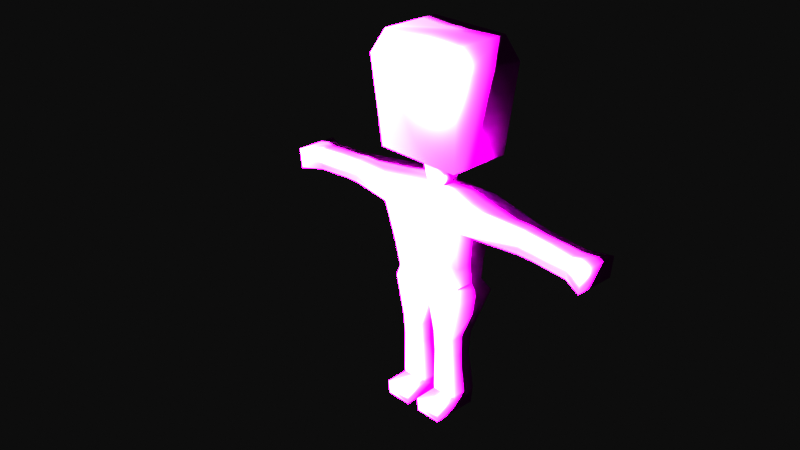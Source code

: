 # Source: guy.blend  (saved by Blender 2.83.1; exported with 4.5.12 LTS)
import bpy
from mathutils import Matrix  # noqa: F401  (used for matrix-valued properties, if any)

bpy.ops.wm.read_factory_settings(use_empty=True)
scene = bpy.context.scene
scene.name = 'Guy'

# ---- collections
col_collection = bpy.data.collections.new('Collection'); scene.collection.children.link(col_collection)
col_guy = bpy.data.collections.new('Guy'); scene.collection.children.link(col_guy)

# ---- images (referenced by path relative to the original .blend; pixels are not part of the script)
import os
ASSET_DIR = os.environ.get("B2B_ASSET_DIR", "")  # directory of the original .blend (textures are referenced by path, not embedded)
HERE = os.path.dirname(os.path.abspath(__file__))  # packed textures are extracted next to this script under _unpacked/

def load_image(name, relpath, width, height, colorspace="sRGB"):
    """Load a texture the original file referenced (path relative to the .blend, or extracted next to this script)."""
    p = next((c for c in (os.path.join(HERE, relpath), os.path.join(ASSET_DIR, relpath)) if relpath and os.path.exists(c)), "")
    if p:
        img = bpy.data.images.load(p, check_existing=True)
        img.name = name
    else:  # same state as the original file: an image datablock whose file is absent (Cycles renders it pink)
        img = bpy.data.images.new(name, width, height)
        img.source = "FILE"
        img.filepath = "//" + (relpath or name)
    img.colorspace_settings.name = colorspace
    return img
img_guy_diffuse = load_image('guy_diffuse', 'guy_diffuse.png', 1024, 1024, 'sRGB')
img_guy_normal = load_image('guy_normal', '', 1024, 1024, 'sRGB')

# ---- materials (node trees are filled in below, after node groups)
mat_material_001 = bpy.data.materials.new('Material.001')

# ---- material node trees
mat_material_001.use_nodes = True; mat_material_001.node_tree.nodes.clear()
_N = mat_material_001.node_tree.nodes; _L = mat_material_001.node_tree.links
n0 = _N.new('ShaderNodeOutputMaterial'); n0.name = 'Material Output'; n0.location = (300, 300)
n1 = _N.new('ShaderNodeBsdfPrincipled'); n1.name = 'Principled BSDF'; n1.location = (10, 300)
n1.distribution = 'GGX'
n1.subsurface_method = 'BURLEY'
n1.inputs[3].default_value = 1.45
n1.inputs[27].default_value = (0.0, 0.0, 0.0, 1.0)
n1.inputs[28].default_value = 1.0
n2 = _N.new('ShaderNodeTexImage'); n2.name = 'Image Texture'; n2.location = (-280, 280)
n2.image = img_guy_diffuse
n3 = _N.new('ShaderNodeTexImage'); n3.name = 'Image Texture.001'; n3.location = (-661, 150)
n3.image = img_guy_normal
_L.new(n1.outputs[0], n0.inputs[0])
_L.new(n2.outputs[0], n1.inputs[0])
n0.is_active_output = True

# ---- world
world_world = bpy.data.worlds.new('World'); scene.world = world_world
world_world.use_nodes = True; world_world.node_tree.nodes.clear()
_N = world_world.node_tree.nodes; _L = world_world.node_tree.links
n0 = _N.new('ShaderNodeOutputWorld'); n0.name = 'World Output'; n0.location = (300, 300)
n1 = _N.new('ShaderNodeBackground'); n1.name = 'Background'; n1.location = (10, 300)
n1.inputs[0].default_value = (0.05088, 0.05088, 0.05088, 1.0)
_L.new(n1.outputs[0], n0.inputs[0])
n0.is_active_output = True
world_world.color = (0.05088, 0.05088, 0.05088)
world_world.use_sun_shadow = False
world_world.sun_shadow_jitter_overblur = 0.0

# ---- cameras
cam_camera = bpy.data.cameras.new('Camera')
cam_camera.clip_end = 100.0
cam_camera.ortho_scale = 7.314

# ---- lights
light_light = bpy.data.lights.new('Light', 'SUN')
light_light.transmission_factor = 0.0
light_light.angle = 0.1993
light_light.energy = 1000.0
light_light.shadow_soft_size = 0.1
light_light.shadow_cascade_max_distance = 1000.0

# ---- meshes
me_cube_001 = bpy.data.meshes.new('Cube.001')
me_cube_001.from_pydata([(-0.8118, -0.582, 4.645), (-0.7642, -0.5479, 6.645), (-0.8118, 0.582, 4.645), (-0.7642, 0.5479, 6.645), (-0.9605, -0.6887, 6.226), (-0.9605, 0.6887, 6.226), (-0.432, -0.3097, 4.549), (-0.432, 0.3097, 4.549), (-0.2765, -0.1982, 4.549), (-0.2765, 0.1982, 4.549), (-0.1633, -0.1712, 4.116), (-0.1633, 0.1712, 4.116), (-0.8573, 0.3797, 4.042), (-0.8573, -0.4055, 4.042), (-0.7395, 0.4867, 2.182), (-0.7395, -0.3267, 2.182), (-0.6465, -0.3351, 2.416), (-0.6465, 0.3351, 2.416), (0.0, 0.582, 4.645), (0.0, 0.5479, 6.645), (0.0, -0.582, 4.645), (0.0, -0.5479, 6.645), (0.0, -0.6887, 6.226), (0.0, 0.6887, 6.226), (0.0, 0.3097, 4.549), (0.0, -0.3097, 4.549), (0.0, 0.1982, 4.549), (0.0, -0.1982, 4.549), (0.0, 0.1712, 4.116), (0.0, -0.1712, 4.116), (0.0, 0.3926, 4.019), (0.0, -0.3926, 4.019), (0.0, 0.4867, 2.182), (0.0, -0.3267, 2.182), (0.0, 0.3351, 2.416), (0.0, -0.3351, 2.416), (-0.6101, 0.2124, -0.07288), (-0.1293, 0.2124, -0.07288), (-0.1293, -0.2124, -0.07288), (-0.6101, -0.2124, -0.07288), (-0.1535, 0.1437, 1.026), (-0.5859, 0.1437, 1.026), (-0.1535, -0.2681, 1.026), (-0.5859, -0.2681, 1.026), (-0.6018, 0.1634, 1.415), (-0.1376, 0.1634, 1.415), (-0.1376, -0.2878, 1.415), (-0.6018, -0.2878, 1.415), (-0.8268, 0.3662, 3.629), (-0.8268, -0.5101, 3.629), (0.0, -0.4972, 3.644), (0.0, 0.2846, 3.644), (-3.231, 0.3797, 3.826), (-3.231, -0.4055, 3.826), (-3.201, 0.3662, 3.451), (-3.201, -0.392, 3.451), (-2.178, 0.2102, 3.903), (-2.178, -0.236, 3.903), (-2.147, -0.2283, 3.544), (-2.147, 0.2025, 3.544), (-1.897, -0.236, 3.938), (-1.867, -0.2283, 3.544), (-1.897, 0.2102, 3.938), (-1.867, 0.2025, 3.544), (-2.855, 0.2102, 3.85), (-2.825, 0.2025, 3.492), (-2.855, -0.236, 3.85), (-2.825, -0.2283, 3.492), (-0.1146, 0.2254, 0.1837), (-0.1146, -0.2254, 0.1837), (-0.6248, -0.2254, 0.1837), (-0.6248, 0.2254, 0.1837), (-0.6101, -0.6307, -0.09408), (-0.1293, -0.6307, -0.09408), (-0.1146, -0.6437, 0.1625), (-0.6248, -0.6437, 0.1625), (-0.6293, 0.2294, 0.2617), (-0.1101, 0.2294, 0.2617), (-0.1101, -0.2294, 0.2617), (-0.6293, -0.2294, 0.2617), (-0.7367, -0.3636, 2.857), (0.0, -0.3571, 2.857), (0.0, 0.1854, 2.857), (-0.7367, 0.2735, 2.857)], [], [(4, 1, 3, 5), (22, 21, 1, 4), (19, 3, 1, 21), (20, 22, 4, 0), (0, 4, 5, 2), (0, 2, 7, 6), (20, 0, 6, 25), (6, 7, 9, 8), (25, 6, 8, 27), (8, 9, 11, 10), (27, 8, 10, 29), (35, 16, 15, 33), (10, 11, 12, 13), (29, 10, 13, 31), (16, 17, 14, 15), (80, 83, 17, 16), (81, 80, 16, 35), (83, 82, 34, 17), (17, 34, 32, 14), (11, 28, 30, 12), (9, 26, 28, 11), (7, 24, 26, 9), (2, 5, 23, 18), (2, 18, 24, 7), (5, 3, 19, 23), (36, 37, 38, 39), (68, 37, 36, 71), (69, 38, 37, 68), (38, 69, 74, 73), (71, 36, 39, 70), (44, 41, 43, 47), (47, 43, 42, 46), (46, 42, 40, 45), (45, 40, 41, 44), (32, 45, 44, 14), (33, 46, 45, 32), (15, 47, 46, 33), (14, 44, 47, 15), (12, 30, 51, 48), (31, 13, 49, 50), (66, 64, 52, 53), (53, 52, 54, 55), (67, 66, 53, 55), (64, 65, 54, 52), (65, 67, 55, 54), (63, 61, 58, 59), (62, 63, 59, 56), (61, 60, 57, 58), (60, 62, 56, 57), (13, 12, 62, 60), (49, 13, 60, 61), (12, 48, 63, 62), (48, 49, 61, 63), (59, 58, 67, 65), (56, 59, 65, 64), (58, 57, 66, 67), (57, 56, 64, 66), (76, 71, 70, 79), (79, 70, 69, 78), (78, 69, 68, 77), (77, 68, 71, 76), (75, 72, 73, 74), (39, 38, 73, 72), (69, 70, 75, 74), (70, 39, 72, 75), (40, 77, 76, 41), (42, 78, 77, 40), (43, 79, 78, 42), (41, 76, 79, 43), (48, 51, 82, 83), (50, 49, 80, 81), (49, 48, 83, 80)])
me_cube_001.polygons.foreach_set('use_smooth', [True] * 72)
_uv = me_cube_001.uv_layers.new(name='UVMap')
_uv.uv.foreach_set('vector', [0.3561, 0.2867, 0.2867, 0.2867, 0.2867, 0.5704, 0.3561, 0.5704, 0.7133, 0.6419, 0.7133, 0.5724, 0.5724, 0.5724, 0.5724, 0.6419, 0.4276, 0.001001, 0.2867, 0.001001, 0.2867, 0.2847, 0.4276, 0.2847, 0.001001, 0.4276, 0.2847, 0.4276, 0.2847, 0.2867, 0.001001, 0.2867, 0.2847, 0.001001, 0.001001, 0.001001, 0.001001, 0.2847, 0.2847, 0.2847, 0.7133, 0.4276, 0.7133, 0.2867, 0.6439, 0.2867, 0.6439, 0.4276, 0.5724, 0.7133, 0.7133, 0.7133, 0.7133, 0.6439, 0.5724, 0.6439, 0.07043, 0.8581, 0.001001, 0.8581, 0.001001, 0.9276, 0.07043, 0.9276, 0.9276, 0.001001, 0.8581, 0.001001, 0.8581, 0.07043, 0.9276, 0.07043, 0.1419, 0.8581, 0.07243, 0.8581, 0.07243, 0.9276, 0.1419, 0.9276, 0.9276, 0.07243, 0.8581, 0.07243, 0.8581, 0.1419, 0.9276, 0.1419, 0.7133, 0.5704, 0.7133, 0.4296, 0.6439, 0.4296, 0.6439, 0.5704, 0.499, 0.2867, 0.3581, 0.2867, 0.3581, 0.4276, 0.499, 0.4276, 0.2133, 0.8581, 0.1439, 0.8581, 0.1439, 0.9276, 0.2133, 0.9276, 0.001001, 0.7847, 0.1419, 0.7847, 0.1419, 0.7153, 0.001001, 0.7153, 0.7847, 0.1419, 0.7847, 0.001001, 0.7153, 0.001001, 0.7153, 0.1419, 0.1439, 0.7847, 0.2847, 0.7847, 0.2847, 0.7153, 0.1439, 0.7153, 0.7847, 0.2847, 0.7847, 0.1439, 0.7153, 0.1439, 0.7153, 0.2847, 0.2867, 0.7847, 0.4276, 0.7847, 0.4276, 0.7153, 0.2867, 0.7153, 0.9276, 0.1439, 0.8581, 0.1439, 0.8581, 0.2133, 0.9276, 0.2133, 0.2847, 0.8581, 0.2153, 0.8581, 0.2153, 0.9276, 0.2847, 0.9276, 0.9276, 0.2153, 0.8581, 0.2153, 0.8581, 0.2847, 0.9276, 0.2847, 0.5704, 0.2847, 0.5704, 0.001001, 0.4296, 0.001001, 0.4296, 0.2847, 0.4296, 0.7847, 0.5704, 0.7847, 0.5704, 0.7153, 0.4296, 0.7153, 0.7847, 0.2867, 0.7153, 0.2867, 0.7153, 0.4276, 0.7847, 0.4276, 0.3561, 0.8581, 0.2867, 0.8581, 0.2867, 0.9276, 0.3561, 0.9276, 0.9276, 0.2867, 0.8581, 0.2867, 0.8581, 0.3561, 0.9276, 0.3561, 0.4276, 0.8581, 0.3581, 0.8581, 0.3581, 0.9276, 0.4276, 0.9276, 0.9276, 0.3581, 0.8581, 0.3581, 0.8581, 0.4276, 0.9276, 0.4276, 0.499, 0.8581, 0.4296, 0.8581, 0.4296, 0.9276, 0.499, 0.9276, 0.9276, 0.4296, 0.8581, 0.4296, 0.8581, 0.499, 0.9276, 0.499, 0.5704, 0.8581, 0.501, 0.8581, 0.501, 0.9276, 0.5704, 0.9276, 0.9276, 0.501, 0.8581, 0.501, 0.8581, 0.5704, 0.9276, 0.5704, 0.6419, 0.8581, 0.5724, 0.8581, 0.5724, 0.9276, 0.6419, 0.9276, 0.1419, 0.4296, 0.001001, 0.4296, 0.001001, 0.5704, 0.1419, 0.5704, 0.2847, 0.4296, 0.1439, 0.4296, 0.1439, 0.5704, 0.2847, 0.5704, 0.499, 0.4296, 0.3581, 0.4296, 0.3581, 0.5704, 0.499, 0.5704, 0.6419, 0.2867, 0.501, 0.2867, 0.501, 0.4276, 0.6419, 0.4276, 0.5724, 0.7847, 0.7133, 0.7847, 0.7133, 0.7153, 0.5724, 0.7153, 0.7847, 0.5704, 0.7847, 0.4296, 0.7153, 0.4296, 0.7153, 0.5704, 0.001001, 0.8561, 0.1419, 0.8561, 0.1419, 0.7867, 0.001001, 0.7867, 0.7847, 0.7133, 0.7847, 0.5724, 0.7153, 0.5724, 0.7153, 0.7133, 0.9276, 0.5724, 0.8581, 0.5724, 0.8581, 0.6419, 0.9276, 0.6419, 0.7133, 0.8581, 0.6439, 0.8581, 0.6439, 0.9276, 0.7133, 0.9276, 0.1439, 0.8561, 0.2847, 0.8561, 0.2847, 0.7867, 0.1439, 0.7867, 0.8561, 0.1419, 0.8561, 0.001001, 0.7867, 0.001001, 0.7867, 0.1419, 0.9276, 0.6439, 0.8581, 0.6439, 0.8581, 0.7133, 0.9276, 0.7133, 0.7847, 0.8581, 0.7153, 0.8581, 0.7153, 0.9276, 0.7847, 0.9276, 0.2867, 0.8561, 0.4276, 0.8561, 0.4276, 0.7867, 0.2867, 0.7867, 0.6419, 0.4296, 0.501, 0.4296, 0.501, 0.5704, 0.6419, 0.5704, 0.8561, 0.1439, 0.7867, 0.1439, 0.7867, 0.2847, 0.8561, 0.2847, 0.5704, 0.8561, 0.5704, 0.7867, 0.4296, 0.7867, 0.4296, 0.8561, 0.7133, 0.001001, 0.5724, 0.001001, 0.5724, 0.1419, 0.7133, 0.1419, 0.1419, 0.5724, 0.001001, 0.5724, 0.001001, 0.7133, 0.1419, 0.7133, 0.8561, 0.2867, 0.7867, 0.2867, 0.7867, 0.4276, 0.8561, 0.4276, 0.7133, 0.8561, 0.7133, 0.7867, 0.5724, 0.7867, 0.5724, 0.8561, 0.2847, 0.5724, 0.1439, 0.5724, 0.1439, 0.7133, 0.2847, 0.7133, 0.9276, 0.7153, 0.8581, 0.7153, 0.8581, 0.7847, 0.9276, 0.7847, 0.9276, 0.7867, 0.8581, 0.7867, 0.8581, 0.8561, 0.9276, 0.8561, 0.8561, 0.8581, 0.7867, 0.8581, 0.7867, 0.9276, 0.8561, 0.9276, 0.9276, 0.8581, 0.8581, 0.8581, 0.8581, 0.9276, 0.9276, 0.9276, 0.07043, 0.9296, 0.001001, 0.9296, 0.001001, 0.999, 0.07043, 0.999, 0.999, 0.001001, 0.9296, 0.001001, 0.9296, 0.07043, 0.999, 0.07043, 0.1419, 0.9296, 0.07243, 0.9296, 0.07243, 0.999, 0.1419, 0.999, 0.999, 0.07243, 0.9296, 0.07243, 0.9296, 0.1419, 0.999, 0.1419, 0.8561, 0.5704, 0.8561, 0.4296, 0.7867, 0.4296, 0.7867, 0.5704, 0.7153, 0.7847, 0.8561, 0.7847, 0.8561, 0.7153, 0.7153, 0.7153, 0.8561, 0.7133, 0.8561, 0.5724, 0.7867, 0.5724, 0.7867, 0.7133, 0.7153, 0.8561, 0.8561, 0.8561, 0.8561, 0.7867, 0.7153, 0.7867, 0.7133, 0.1439, 0.5724, 0.1439, 0.5724, 0.2847, 0.7133, 0.2847, 0.4276, 0.5724, 0.2867, 0.5724, 0.2867, 0.7133, 0.4276, 0.7133, 0.5704, 0.5724, 0.4296, 0.5724, 0.4296, 0.7133, 0.5704, 0.7133])
me_cube_001.materials.append(mat_material_001)
me_cube_001.use_remesh_fix_poles = True
me_cube_001.use_remesh_preserve_attributes = False
me_cube_001.use_mirror_vertex_groups = False
me_cube_001.update()
arm_armature = bpy.data.armatures.new('Armature')  # bones are not reproduced

# ---- objects
ob_light = bpy.data.objects.new('Light', light_light)
ob_camera = bpy.data.objects.new('Camera', cam_camera)
ob_cube = bpy.data.objects.new('Cube', me_cube_001)
ob_armature = bpy.data.objects.new('Armature', arm_armature)

# ---- transforms, parenting, visibility, modifiers, constraints
ob_light.location = (4.076, 1.005, 5.904)
ob_light.rotation_euler = (1.197, -0.0, 0.0)
ob_light.lock_rotations_4d = False
ob_light.empty_display_type = 'ARROWS'
ob_light.color = (0.0, 0.0, 0.0, 0.0)
ob_light.lineart.crease_threshold = 0.0
ob_camera.location = (11.65, -11.93, 11.59)
ob_camera.rotation_euler = (1.109, -1.845e-07, 0.8149)
ob_camera.lock_rotations_4d = False
ob_camera.empty_display_type = 'ARROWS'
ob_camera.color = (0.0, 0.0, 0.0, 0.0)
ob_camera.display_type = 'WIRE'
ob_camera.lineart.crease_threshold = 0.0
ob_cube.parent = ob_armature
ob_cube.location = (0.0, 0.0, 0.0)
ob_cube.lineart.crease_threshold = 0.0
_vg = ob_cube.vertex_groups.new(name='Bone')
_vg = ob_cube.vertex_groups.new(name='Bone.001')
for _i, _w in zip([11, 14, 16, 17, 28, 29, 30, 31, 32, 33, 34, 35, 48, 49, 50, 51, 80, 81, 82, 83], [0.04415, 0.007419, 0.1001, 0.09598, 0.05909, 0.06531, 0.382, 0.3225, 0.07075, 0.07461, 0.2068, 0.3263, 0.0731, 0.08566, 0.7393, 0.8395, 0.5945, 0.8689, 0.9213, 0.6011]): _vg.add([_i], _w, 'REPLACE')
_vg = ob_cube.vertex_groups.new(name='Bone.001_L')
for _i, _w in zip([11, 28, 29, 30, 31, 50, 51], [3.494e-06, 0.0124, 0.04698, 0.2012, 0.2388, 0.06124, 0.01839]): _vg.add([_i], _w, 'REPLACE')
_vg = ob_cube.vertex_groups.new(name='Bone.001_L.001')
_vg = ob_cube.vertex_groups.new(name='Bone.001_L.002')
_vg = ob_cube.vertex_groups.new(name='Bone.001_R')
for _i, _w in zip([6, 7, 8, 9, 10, 11, 12, 13, 24, 25, 26, 27, 28, 29, 30, 31, 48, 49, 50, 51, 60, 62, 63, 80, 83], [0.04298, 0.05515, 0.09149, 0.1056, 0.7835, 0.7728, 0.9271, 0.9541, 0.05237, 0.0163, 0.08092, 0.03683, 0.3256, 0.3568, 0.3513, 0.3296, 0.8712, 0.8507, 0.1544, 0.107, 0.00278, 0.008997, 0.01527, 0.1576, 0.1541]): _vg.add([_i], _w, 'REPLACE')
_vg = ob_cube.vertex_groups.new(name='Bone.001_R.001')
for _i, _w in zip([12, 13, 48, 49, 56, 57, 58, 59, 60, 61, 62, 63], [0.0285, 0.02959, 0.01728, 0.0288, 0.1207, 0.09423, 0.1072, 0.1271, 0.9003, 0.9031, 0.887, 0.8666]): _vg.add([_i], _w, 'REPLACE')
_vg = ob_cube.vertex_groups.new(name='Bone.001_R.002')
for _i, _w in zip([52, 53, 54, 55, 56, 57, 58, 59, 60, 61, 62, 63, 64, 65, 66, 67], [0.9976, 0.9987, 0.9977, 0.9984, 0.875, 0.9029, 0.8895, 0.8678, 0.07292, 0.06979, 0.08239, 0.09749, 0.9936, 0.9933, 0.9965, 0.9948]): _vg.add([_i], _w, 'REPLACE')
_vg = ob_cube.vertex_groups.new(name='Bone.002')
for _i, _w in zip([0, 2, 6, 7, 8, 9, 10, 11, 18, 20, 24, 25, 26, 27, 28, 29, 30, 31, 50], [0.01948, 0.0009845, 0.08733, 0.07713, 0.1607, 0.1342, 0.1551, 0.106, 0.07879, 0.07373, 0.2086, 0.3483, 0.3813, 0.7116, 0.5272, 0.5163, 0.052, 0.1033, 0.002273]): _vg.add([_i], _w, 'REPLACE')
_vg = ob_cube.vertex_groups.new(name='Bone.003')
for _i, _w in zip([0, 1, 2, 3, 4, 5, 6, 7, 8, 9, 11, 18, 19, 20, 21, 22, 23, 24, 25, 26, 27, 28], [0.9483, 0.9956, 0.9517, 0.9955, 0.9927, 0.9923, 0.8626, 0.8621, 0.7413, 0.7493, 0.04227, 0.8958, 0.9955, 0.9138, 0.9965, 0.9917, 0.9901, 0.7301, 0.6145, 0.5225, 0.2381, 0.05548]): _vg.add([_i], _w, 'REPLACE')
_vg = ob_cube.vertex_groups.new(name='Bone.001_L.003')
for _i, _w in zip([33, 35, 81], [0.05689, 0.262, 0.01369]): _vg.add([_i], _w, 'REPLACE')
_vg = ob_cube.vertex_groups.new(name='Bone.001_L.004')
_vg = ob_cube.vertex_groups.new(name='Bone.001_L.005')
_vg = ob_cube.vertex_groups.new(name='Bone.001_R.003')
for _i, _w in zip([14, 15, 16, 17, 32, 33, 34, 35, 44, 45, 46, 47, 80, 81, 82, 83], [0.4716, 0.4758, 0.4406, 0.4594, 0.7676, 0.777, 0.705, 0.3838, 0.007418, 0.03741, 0.03859, 0.006867, 0.1204, 0.05693, 0.05606, 0.1221]): _vg.add([_i], _w, 'REPLACE')
_vg = ob_cube.vertex_groups.new(name='Bone.001_R.004')
for _i, _w in zip([14, 15, 16, 17, 32, 33, 34, 40, 41, 42, 43, 44, 45, 46, 47, 80, 83], [0.4877, 0.496, 0.421, 0.4195, 0.1463, 0.08494, 0.08078, 0.07087, 0.07117, 0.08103, 0.0818, 0.8975, 0.8788, 0.8639, 0.889, 0.11, 0.1129]): _vg.add([_i], _w, 'REPLACE')
_vg = ob_cube.vertex_groups.new(name='Bone.001_R.005')
for _i, _w in zip([36, 37, 38, 39, 40, 41, 42, 43, 44, 45, 46, 47, 68, 69, 70, 71, 72, 73, 74, 75, 76, 77, 78, 79], [0.9841, 0.9808, 0.9002, 0.9285, 0.925, 0.9259, 0.9132, 0.9145, 0.07155, 0.07232, 0.0846, 0.08069, 0.9885, 0.9322, 0.9578, 0.9903, 0.4892, 0.1865, 0.3125, 0.6671, 0.9906, 0.9897, 0.9699, 0.9782]): _vg.add([_i], _w, 'REPLACE')
_m = ob_cube.modifiers.new('Multires', 'MULTIRES')
_m.uv_smooth = 'PRESERVE_CORNERS'
_m.quality = 3
_m.levels = 1
_m.sculpt_levels = 2
_m.render_levels = 2
_m.show_only_control_edges = False
_m = ob_cube.modifiers.new('Mirror', 'MIRROR')
_m.use_clip = True
_m = ob_cube.modifiers.new('Armature', 'ARMATURE')
_m.object = ob_armature
ob_armature.location = (0.0, 0.0, 0.0)
ob_armature.show_in_front = True
ob_armature.lineart.crease_threshold = 0.0

# ---- collection membership
col_collection.objects.link(ob_light)
col_collection.objects.link(ob_camera)
col_collection.objects.link(ob_cube)
col_guy.objects.link(ob_armature)

# ---- scene / render settings (as saved in the file)
scene.camera = ob_camera
scene.frame_start = 1; scene.frame_end = 250; scene.frame_set(0)
scene.render.engine = 'BLENDER_EEVEE_NEXT'
scene.render.use_bake_multires = True
scene.cycles.use_denoising = False
scene.cycles.samples = 128
scene.cycles.sampling_pattern = 'TABULATED_SOBOL'
scene.cycles.use_adaptive_sampling = False
scene.cycles.use_light_tree = False
scene.view_settings.view_transform = 'Raw'
bpy.context.view_layer.update()
